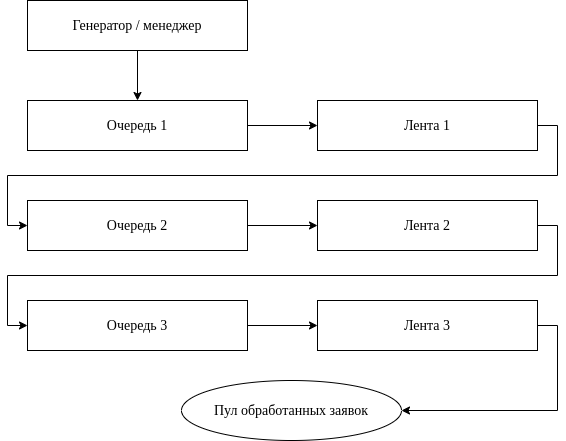

The diagram above was exported from draw.io. Its source (the exported page's mxGraphModel, read from the mxfile embedded in the PNG):
<mxGraphModel dx="1334" dy="816" grid="1" gridSize="10" guides="1" tooltips="1" connect="1" arrows="1" fold="1" page="1" pageScale="1" pageWidth="827" pageHeight="1169" math="0" shadow="0">
  <root>
    <mxCell id="0" />
    <mxCell id="1" parent="0" />
    <mxCell id="e2n1UVV3y9gbZVH_CEAy-10" style="edgeStyle=orthogonalEdgeStyle;rounded=0;orthogonalLoop=1;jettySize=auto;html=1;exitX=1;exitY=0.5;exitDx=0;exitDy=0;entryX=0;entryY=0.5;entryDx=0;entryDy=0;fontFamily=Times New Roman;fontSize=14;" edge="1" parent="1" source="e2n1UVV3y9gbZVH_CEAy-1" target="e2n1UVV3y9gbZVH_CEAy-2">
      <mxGeometry relative="1" as="geometry" />
    </mxCell>
    <mxCell id="e2n1UVV3y9gbZVH_CEAy-1" value="Очередь 1" style="rounded=0;whiteSpace=wrap;html=1;fontSize=14;fontFamily=Times New Roman;" vertex="1" parent="1">
      <mxGeometry x="40" y="180" width="220" height="50" as="geometry" />
    </mxCell>
    <mxCell id="e2n1UVV3y9gbZVH_CEAy-11" style="edgeStyle=orthogonalEdgeStyle;rounded=0;orthogonalLoop=1;jettySize=auto;html=1;exitX=1;exitY=0.5;exitDx=0;exitDy=0;entryX=0;entryY=0.5;entryDx=0;entryDy=0;fontFamily=Times New Roman;fontSize=14;" edge="1" parent="1" source="e2n1UVV3y9gbZVH_CEAy-2" target="e2n1UVV3y9gbZVH_CEAy-4">
      <mxGeometry relative="1" as="geometry" />
    </mxCell>
    <mxCell id="e2n1UVV3y9gbZVH_CEAy-2" value="Лента 1" style="rounded=0;whiteSpace=wrap;html=1;fontSize=14;fontFamily=Times New Roman;" vertex="1" parent="1">
      <mxGeometry x="330" y="180" width="220" height="50" as="geometry" />
    </mxCell>
    <mxCell id="e2n1UVV3y9gbZVH_CEAy-12" style="edgeStyle=orthogonalEdgeStyle;curved=1;rounded=0;orthogonalLoop=1;jettySize=auto;html=1;exitX=1;exitY=0.5;exitDx=0;exitDy=0;entryX=0;entryY=0.5;entryDx=0;entryDy=0;fontFamily=Times New Roman;fontSize=14;" edge="1" parent="1" source="e2n1UVV3y9gbZVH_CEAy-4" target="e2n1UVV3y9gbZVH_CEAy-5">
      <mxGeometry relative="1" as="geometry" />
    </mxCell>
    <mxCell id="e2n1UVV3y9gbZVH_CEAy-4" value="Очередь 2" style="rounded=0;whiteSpace=wrap;html=1;fontSize=14;fontFamily=Times New Roman;" vertex="1" parent="1">
      <mxGeometry x="40" y="280" width="220" height="50" as="geometry" />
    </mxCell>
    <mxCell id="e2n1UVV3y9gbZVH_CEAy-13" style="edgeStyle=orthogonalEdgeStyle;rounded=0;orthogonalLoop=1;jettySize=auto;html=1;exitX=1;exitY=0.5;exitDx=0;exitDy=0;entryX=0;entryY=0.5;entryDx=0;entryDy=0;fontFamily=Times New Roman;fontSize=14;" edge="1" parent="1" source="e2n1UVV3y9gbZVH_CEAy-5" target="e2n1UVV3y9gbZVH_CEAy-6">
      <mxGeometry relative="1" as="geometry" />
    </mxCell>
    <mxCell id="e2n1UVV3y9gbZVH_CEAy-5" value="Лента 2" style="rounded=0;whiteSpace=wrap;html=1;fontSize=14;fontFamily=Times New Roman;" vertex="1" parent="1">
      <mxGeometry x="330" y="280" width="220" height="50" as="geometry" />
    </mxCell>
    <mxCell id="e2n1UVV3y9gbZVH_CEAy-14" style="edgeStyle=orthogonalEdgeStyle;rounded=0;orthogonalLoop=1;jettySize=auto;html=1;exitX=1;exitY=0.5;exitDx=0;exitDy=0;entryX=0;entryY=0.5;entryDx=0;entryDy=0;fontFamily=Times New Roman;fontSize=14;" edge="1" parent="1" source="e2n1UVV3y9gbZVH_CEAy-6" target="e2n1UVV3y9gbZVH_CEAy-7">
      <mxGeometry relative="1" as="geometry" />
    </mxCell>
    <mxCell id="e2n1UVV3y9gbZVH_CEAy-6" value="Очередь 3" style="rounded=0;whiteSpace=wrap;html=1;fontSize=14;fontFamily=Times New Roman;" vertex="1" parent="1">
      <mxGeometry x="40" y="380" width="220" height="50" as="geometry" />
    </mxCell>
    <mxCell id="e2n1UVV3y9gbZVH_CEAy-16" style="edgeStyle=orthogonalEdgeStyle;rounded=0;orthogonalLoop=1;jettySize=auto;html=1;exitX=1;exitY=0.5;exitDx=0;exitDy=0;entryX=1;entryY=0.5;entryDx=0;entryDy=0;fontFamily=Times New Roman;fontSize=14;" edge="1" parent="1" source="e2n1UVV3y9gbZVH_CEAy-7" target="e2n1UVV3y9gbZVH_CEAy-15">
      <mxGeometry relative="1" as="geometry" />
    </mxCell>
    <mxCell id="e2n1UVV3y9gbZVH_CEAy-7" value="Лента 3" style="rounded=0;whiteSpace=wrap;html=1;fontSize=14;fontFamily=Times New Roman;" vertex="1" parent="1">
      <mxGeometry x="330" y="380" width="220" height="50" as="geometry" />
    </mxCell>
    <mxCell id="e2n1UVV3y9gbZVH_CEAy-9" style="edgeStyle=orthogonalEdgeStyle;rounded=0;orthogonalLoop=1;jettySize=auto;html=1;exitX=0.5;exitY=1;exitDx=0;exitDy=0;fontFamily=Times New Roman;fontSize=14;" edge="1" parent="1" source="e2n1UVV3y9gbZVH_CEAy-8" target="e2n1UVV3y9gbZVH_CEAy-1">
      <mxGeometry relative="1" as="geometry" />
    </mxCell>
    <mxCell id="e2n1UVV3y9gbZVH_CEAy-8" value="Генератор / менеджер" style="rounded=0;whiteSpace=wrap;html=1;fontSize=14;fontFamily=Times New Roman;" vertex="1" parent="1">
      <mxGeometry x="40" y="80" width="220" height="50" as="geometry" />
    </mxCell>
    <mxCell id="e2n1UVV3y9gbZVH_CEAy-15" value="Пул обработанных заявок" style="ellipse;whiteSpace=wrap;html=1;fontFamily=Times New Roman;fontSize=14;" vertex="1" parent="1">
      <mxGeometry x="194" y="460" width="220" height="60" as="geometry" />
    </mxCell>
  </root>
</mxGraphModel>